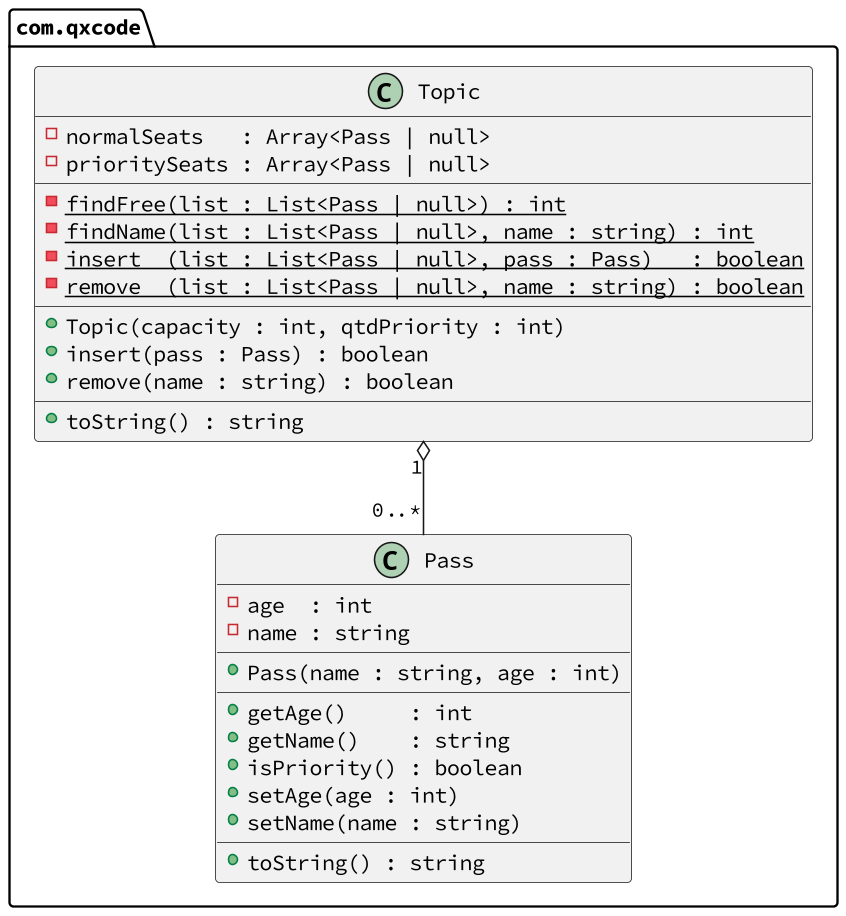

The diagram above was rendered by PlantUML. Its source (embedded in the PNG):
@startuml

skinparam defaultFontName Hasklig
skinparam dpi 150

package com.qxcode {
  class Pass {
    - age  : int
    - name : string
    __
    + Pass(name : string, age : int)
    __
    + getAge()     : int
    + getName()    : string
    + isPriority() : boolean
    + setAge(age : int)
    + setName(name : string)
    __
    + toString() : string
  }

  class Topic {
    - normalSeats   : Array<Pass | null>
    - prioritySeats : Array<Pass | null>
    __
    - findFree(list : List<Pass | null>) : int {static}
    - findName(list : List<Pass | null>, name : string) : int {static}
    - insert  (list : List<Pass | null>, pass : Pass)   : boolean {static}
    - remove  (list : List<Pass | null>, name : string) : boolean {static}
    __
    + Topic(capacity : int, qtdPriority : int)
    + insert(pass : Pass) : boolean
    + remove(name : string) : boolean
    __
    + toString() : string
  }
}
Topic "1" o-- "0..*" Pass
@enduml